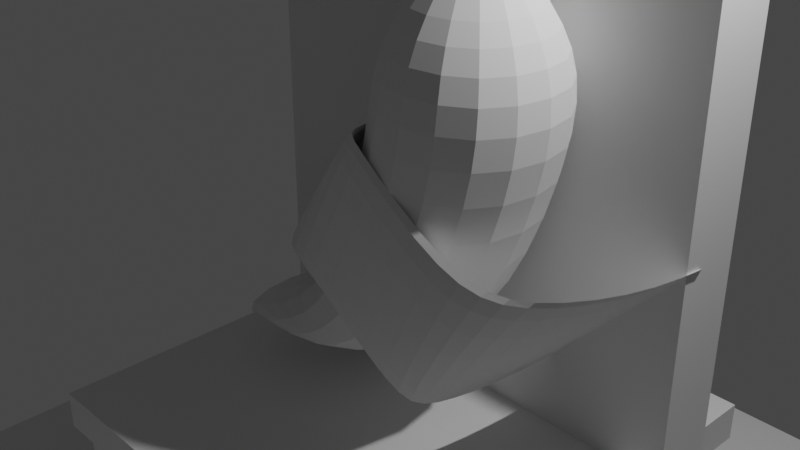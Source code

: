# Source: banan.blend  (saved by Blender 2.92.15; exported with 4.5.12 LTS)
import bpy
from mathutils import Matrix  # noqa: F401  (used for matrix-valued properties, if any)

bpy.ops.wm.read_factory_settings(use_empty=True)
scene = bpy.context.scene
scene.name = 'Scene'

# ---- collections
col_collection = bpy.data.collections.new('Collection'); scene.collection.children.link(col_collection)

# ---- world
world_world = bpy.data.worlds.new('World'); scene.world = world_world
world_world.use_nodes = True; world_world.node_tree.nodes.clear()
_N = world_world.node_tree.nodes; _L = world_world.node_tree.links
n0 = _N.new('ShaderNodeOutputWorld'); n0.name = 'World Output'; n0.location = (300, 300)
n1 = _N.new('ShaderNodeBackground'); n1.name = 'Background'; n1.location = (10, 300)
n1.inputs[0].default_value = (0.05088, 0.05088, 0.05088, 1.0)
_L.new(n1.outputs[0], n0.inputs[0])
n0.is_active_output = True
world_world.color = (0.05088, 0.05088, 0.05088)
world_world.use_sun_shadow = False
world_world.sun_shadow_jitter_overblur = 0.0

# ---- cameras
cam_camera = bpy.data.cameras.new('Camera')
cam_camera.clip_end = 100.0
cam_camera.ortho_scale = 7.314

# ---- lights
light_light = bpy.data.lights.new('Light', 'POINT')
light_light.transmission_factor = 0.0
light_light.energy = 1000.0
light_light.shadow_soft_size = 0.1
light_light.shadow_maximum_resolution = 0.006
light_light.use_absolute_resolution = True

# ---- meshes
me_cube_001 = bpy.data.meshes.new('Cube.001')
me_cube_001.from_pydata([(-2.597, -2.597, 0.9606), (-2.597, -2.597, -0.0868), (-2.597, 2.597, 0.9606), (-2.597, 2.597, 0.3546), (2.597, -2.597, 0.9606), (2.597, -2.597, 0.3546), (2.597, 2.597, 0.9606), (2.597, 2.597, 0.3546), (-4.672, -4.672, -0.5624), (-4.672, 4.672, -0.5624), (4.672, 4.672, -0.5624), (4.672, -4.672, -0.5624), (-4.672, -4.672, -1.154), (-4.672, 4.672, -1.154), (4.672, 4.672, -1.154), (4.672, -4.672, -1.154), (-2.597, 2.597, 1.402), (-2.597, -2.597, 1.402), (-2.597, -2.597, 0.3546), (-2.597, 2.597, -0.0868), (2.597, 2.597, 1.402), (2.597, 2.597, -0.0868), (2.597, -2.597, 1.402), (2.597, -2.597, -0.0868), (-2.463, -2.463, 0.945), (-2.463, -2.463, 0.3702), (-2.463, 2.463, 0.3702), (-2.463, 2.463, 0.945), (2.463, 2.463, 0.3702), (2.463, 2.463, 0.945), (2.463, -2.463, 0.3702), (2.463, -2.463, 0.945), (-4.672, -4.672, -0.2098), (-4.672, 4.672, -0.2098), (4.672, 4.672, -0.2098), (4.672, -4.672, -0.2098), (-4.672, -4.672, -1.506), (-4.672, 4.672, -1.506), (4.672, 4.672, -1.506), (4.672, -4.672, -1.506), (4.526, -4.526, -0.5717), (4.526, -4.526, -1.144), (-4.526, -4.526, -1.144), (-4.526, -4.526, -0.5717), (-4.526, 4.526, -0.5717), (-4.526, 4.526, -1.144), (4.526, 4.526, -1.144), (4.526, 4.526, -0.5717)], [], [(18, 25, 26, 3), (3, 26, 28, 7), (7, 28, 30, 5), (5, 30, 25, 18), (16, 17, 22, 20), (19, 33, 32, 1), (9, 44, 43, 8), (1, 32, 35, 23), (21, 34, 33, 19), (23, 35, 34, 21), (38, 39, 36, 37), (11, 40, 47, 10), (12, 42, 45, 13), (14, 46, 41, 15), (0, 17, 16, 2), (3, 19, 1, 18), (2, 16, 20, 6), (7, 21, 19, 3), (6, 20, 22, 4), (5, 23, 21, 7), (4, 22, 17, 0), (18, 1, 23, 5), (24, 27, 26, 25), (27, 29, 28, 26), (29, 31, 30, 28), (31, 24, 25, 30), (0, 24, 31, 4), (4, 31, 29, 6), (6, 29, 27, 2), (2, 27, 24, 0), (8, 32, 33, 9), (9, 33, 34, 10), (10, 34, 35, 11), (11, 35, 32, 8), (13, 37, 36, 12), (14, 38, 37, 13), (15, 39, 38, 14), (12, 36, 39, 15), (43, 42, 41, 40), (47, 46, 45, 44), (40, 41, 46, 47), (44, 45, 42, 43), (15, 41, 42, 12), (13, 45, 46, 14), (8, 43, 40, 11), (10, 47, 44, 9)])
_uv = me_cube_001.uv_layers.new(name='UVMap')
_uv.uv.foreach_set('vector', [0.2221, 0.2221, 0.2364, 0.2364, 0.2364, 0.7636, 0.2221, 0.7779, 0.2221, 0.7779, 0.2364, 0.7636, 0.7636, 0.7636, 0.7779, 0.7779, 0.7779, 0.7779, 0.7636, 0.7636, 0.7636, 0.2364, 0.7779, 0.2221, 0.7779, 0.2221, 0.7636, 0.2364, 0.2364, 0.2364, 0.2221, 0.2221, 0.2221, 0.7779, 0.2221, 0.2221, 0.7779, 0.2221, 0.7779, 0.7779, 0.2221, 0.7779, 0.0, 1.0, 0.0, 0.0, 0.2221, 0.2221, 0.0, 1.0, 0.01565, 0.9843, 0.01565, 0.01565, 0.0, 0.0, 0.2221, 0.2221, 0.0, 0.0, 1.0, 0.0, 0.7779, 0.2221, 0.7779, 0.7779, 1.0, 1.0, 0.0, 1.0, 0.2221, 0.7779, 0.7779, 0.2221, 1.0, 0.0, 1.0, 1.0, 0.7779, 0.7779, 1.0, 1.0, 1.0, 0.0, 0.0, 0.0, 0.0, 1.0, 1.0, 0.0, 0.9843, 0.01565, 0.9843, 0.9843, 1.0, 1.0, 0.0, 0.0, 0.01565, 0.01565, 0.01565, 0.9843, 0.0, 1.0, 1.0, 1.0, 0.9843, 0.9843, 0.9843, 0.01565, 1.0, 0.0, 0.2221, 0.6138, 0.2221, 0.661, 0.7779, 0.661, 0.7779, 0.6138, 0.7779, 0.5489, 0.7779, 0.5017, 0.2221, 0.5017, 0.2221, 0.5489, 0.2221, 0.6138, 0.2221, 0.661, 0.7779, 0.661, 0.7779, 0.6138, 0.7779, 0.5489, 0.7779, 0.5017, 0.2221, 0.5017, 0.2221, 0.5489, 0.7779, 0.6138, 0.7779, 0.661, 0.2221, 0.661, 0.2221, 0.6138, 0.2221, 0.5489, 0.2221, 0.5017, 0.7779, 0.5017, 0.7779, 0.5489, 0.7779, 0.6138, 0.7779, 0.661, 0.2221, 0.661, 0.2221, 0.6138, 0.2221, 0.5489, 0.2221, 0.5017, 0.7779, 0.5017, 0.7779, 0.5489, 0.2364, 0.6121, 0.7636, 0.6121, 0.7636, 0.5506, 0.2364, 0.5506, 0.2364, 0.6121, 0.7636, 0.6121, 0.7636, 0.5506, 0.2364, 0.5506, 0.7636, 0.6121, 0.2364, 0.6121, 0.2364, 0.5506, 0.7636, 0.5506, 0.7636, 0.6121, 0.2364, 0.6121, 0.2364, 0.5506, 0.7636, 0.5506, 0.2221, 0.2221, 0.2364, 0.2364, 0.7636, 0.2364, 0.7779, 0.2221, 0.7779, 0.2221, 0.7636, 0.2364, 0.7636, 0.7636, 0.7779, 0.7779, 0.7779, 0.7779, 0.7636, 0.7636, 0.2364, 0.7636, 0.2221, 0.7779, 0.2221, 0.7779, 0.2364, 0.7636, 0.2364, 0.2364, 0.2221, 0.2221, 0.0, 0.4508, 0.0, 0.4885, 1.0, 0.4885, 1.0, 0.4508, 0.0, 0.4508, 0.0, 0.4885, 1.0, 0.4885, 1.0, 0.4508, 1.0, 0.4508, 1.0, 0.4885, 0.0, 0.4885, 0.0, 0.4508, 1.0, 0.4508, 1.0, 0.4885, 0.0, 0.4885, 0.0, 0.4508, 1.0, 0.3875, 1.0, 0.3497, 0.0, 0.3497, 0.0, 0.3875, 1.0, 0.3875, 1.0, 0.3497, 0.0, 0.3497, 0.0, 0.3875, 0.0, 0.3875, 0.0, 0.3497, 1.0, 0.3497, 1.0, 0.3875, 0.0, 0.3875, 0.0, 0.3497, 1.0, 0.3497, 1.0, 0.3875, 0.01565, 0.4498, 0.01565, 0.3885, 0.9843, 0.3885, 0.9843, 0.4498, 0.9843, 0.4498, 0.9843, 0.3885, 0.01565, 0.3885, 0.01565, 0.4498, 0.01565, 0.4498, 0.01565, 0.3885, 0.9843, 0.3885, 0.9843, 0.4498, 0.9843, 0.4498, 0.9843, 0.3885, 0.01565, 0.3885, 0.01565, 0.4498, 1.0, 0.0, 0.9843, 0.01565, 0.01565, 0.01565, 0.0, 0.0, 0.0, 1.0, 0.01565, 0.9843, 0.9843, 0.9843, 1.0, 1.0, 0.0, 0.0, 0.01565, 0.01565, 0.9843, 0.01565, 1.0, 0.0, 1.0, 1.0, 0.9843, 0.9843, 0.01565, 0.9843, 0.0, 1.0])
me_cube_001.use_remesh_fix_poles = True
me_cube_001.use_remesh_preserve_attributes = False
me_cube_001.use_mirror_vertex_groups = False
me_cube_001.update()
me_cube = bpy.data.meshes.new('Cube')
me_cube.from_pydata([(-1.857, -1.0, -1.0), (-1.0, -1.0, 1.0), (-1.857, 1.0, -1.0), (-1.0, 1.0, 1.0), (0.1427, -1.0, -1.0), (1.0, -1.0, 1.0), (0.1427, 1.0, -1.0), (1.0, 1.0, 1.0), (-1.0, -1.0, 2.075), (-1.0, 1.0, 2.075), (1.0, 1.0, 2.075), (1.0, -1.0, 2.075), (-0.3347, -0.3347, 2.811), (-0.3347, 0.3347, 2.811), (0.3347, 0.3347, 2.811), (0.3347, -0.3347, 2.811), (-0.3347, -0.3347, 3.005), (-0.3347, 0.3347, 3.005), (0.3347, 0.3347, 3.005), (0.3347, -0.3347, 3.005), (-2.939, 1.0, -1.385), (-2.939, -1.0, -1.385), (-0.9388, 1.0, -1.385), (-0.9388, -1.0, -1.385), (-2.332, 0.3936, -1.652), (-2.332, -0.3936, -1.652), (-1.545, 0.3936, -1.652), (-1.545, -0.3936, -1.652), (-0.3347, -0.3347, 3.466), (-0.3347, 0.3347, 3.466), (0.3347, 0.3347, 3.466), (0.3347, -0.3347, 3.466), (-0.3347, -0.3347, 3.858), (-0.3347, 0.3347, 3.858), (0.3347, 0.3347, 3.858), (0.3347, -0.3347, 3.858), (-3.047, 1.0, -1.63), (-3.047, -1.0, -1.63), (-2.44, 0.3936, -1.897), (-2.44, -0.3936, -1.897)], [], [(0, 1, 3, 2), (2, 3, 7, 6), (6, 7, 5, 4), (4, 5, 1, 0), (4, 0, 21, 23), (5, 7, 10, 11), (8, 11, 15, 12), (3, 1, 8, 9), (1, 5, 11, 8), (7, 3, 9, 10), (14, 13, 17, 18), (10, 9, 13, 14), (11, 10, 14, 15), (9, 8, 12, 13), (19, 18, 30, 31), (15, 14, 18, 19), (13, 12, 16, 17), (12, 15, 19, 16), (23, 21, 25, 27), (2, 6, 22, 20), (0, 2, 20, 21), (6, 4, 23, 22), (24, 26, 27, 25), (20, 22, 26, 24), (22, 23, 27, 26), (25, 21, 37, 39), (31, 30, 34, 35), (17, 16, 28, 29), (16, 19, 31, 28), (18, 17, 29, 30), (34, 33, 32, 35), (29, 28, 32, 33), (28, 31, 35, 32), (30, 29, 33, 34), (37, 36, 38, 39), (24, 25, 39, 38), (20, 24, 38, 36), (21, 20, 36, 37)])
_uv = me_cube.uv_layers.new(name='UVMap')
_uv.uv.foreach_set('vector', [0.375, 0.0, 0.625, 0.0, 0.625, 0.25, 0.375, 0.25, 0.375, 0.25, 0.625, 0.25, 0.625, 0.5, 0.375, 0.5, 0.375, 0.5, 0.625, 0.5, 0.625, 0.75, 0.375, 0.75, 0.375, 0.75, 0.625, 0.75, 0.625, 1.0, 0.375, 1.0, 0.375, 0.75, 0.375, 1.0, 0.375, 1.0, 0.375, 0.75, 0.625, 0.75, 0.625, 0.5, 0.625, 0.5, 0.625, 0.75, 0.625, 1.0, 0.625, 0.75, 0.625, 0.75, 0.625, 1.0, 0.625, 0.25, 0.625, 0.0, 0.625, 0.0, 0.625, 0.25, 0.625, 1.0, 0.625, 0.75, 0.625, 0.75, 0.625, 1.0, 0.625, 0.5, 0.625, 0.25, 0.625, 0.25, 0.625, 0.5, 0.625, 0.5, 0.625, 0.25, 0.625, 0.25, 0.625, 0.5, 0.625, 0.5, 0.625, 0.25, 0.625, 0.25, 0.625, 0.5, 0.625, 0.75, 0.625, 0.5, 0.625, 0.5, 0.625, 0.75, 0.625, 0.25, 0.625, 0.0, 0.625, 0.0, 0.625, 0.25, 0.625, 0.75, 0.625, 0.5, 0.625, 0.5, 0.625, 0.75, 0.625, 0.75, 0.625, 0.5, 0.625, 0.5, 0.625, 0.75, 0.625, 0.25, 0.625, 0.0, 0.625, 0.0, 0.625, 0.25, 0.625, 1.0, 0.625, 0.75, 0.625, 0.75, 0.625, 1.0, 0.375, 0.75, 0.375, 1.0, 0.375, 1.0, 0.375, 0.75, 0.375, 0.25, 0.375, 0.5, 0.375, 0.5, 0.375, 0.25, 0.375, 0.0, 0.375, 0.25, 0.375, 0.25, 0.375, 0.0, 0.375, 0.5, 0.375, 0.75, 0.375, 0.75, 0.375, 0.5, 0.125, 0.5, 0.375, 0.5, 0.375, 0.75, 0.125, 0.75, 0.375, 0.25, 0.375, 0.5, 0.375, 0.5, 0.375, 0.25, 0.375, 0.5, 0.375, 0.75, 0.375, 0.75, 0.375, 0.5, 0.375, 1.0, 0.375, 1.0, 0.375, 1.0, 0.375, 1.0, 0.625, 0.75, 0.625, 0.5, 0.625, 0.5, 0.625, 0.75, 0.625, 0.25, 0.625, 0.0, 0.625, 0.0, 0.625, 0.25, 0.625, 1.0, 0.625, 0.75, 0.625, 0.75, 0.625, 1.0, 0.625, 0.5, 0.625, 0.25, 0.625, 0.25, 0.625, 0.5, 0.625, 0.5, 0.875, 0.5, 0.875, 0.75, 0.625, 0.75, 0.625, 0.25, 0.625, 0.0, 0.625, 0.0, 0.625, 0.25, 0.625, 1.0, 0.625, 0.75, 0.625, 0.75, 0.625, 1.0, 0.625, 0.5, 0.625, 0.25, 0.625, 0.25, 0.625, 0.5, 0.375, 0.0, 0.375, 0.25, 0.375, 0.25, 0.375, 0.0, 0.125, 0.5, 0.125, 0.75, 0.125, 0.75, 0.125, 0.5, 0.375, 0.25, 0.375, 0.25, 0.375, 0.25, 0.375, 0.25, 0.375, 0.0, 0.375, 0.25, 0.375, 0.25, 0.375, 0.0])
me_cube.use_remesh_fix_poles = True
me_cube.use_remesh_preserve_attributes = False
me_cube.use_mirror_vertex_groups = False
me_cube.update()
me_cube_002 = bpy.data.meshes.new('Cube.002')
me_cube_002.from_pydata([(-1.024, -1.036, -0.3827), (-0.2878, -1.036, 1.361), (-1.024, -0.8127, -0.3827), (-0.2878, -0.8127, 1.361), (0.2878, -1.036, -1.361), (1.024, -1.036, 0.3827), (0.2878, -0.8127, -1.361), (1.024, -0.8127, 0.3827), (-1.712, -0.5876, -0.51), (-1.712, -0.8113, -0.51), (-0.4812, -0.8113, 1.234), (-0.4812, -0.5876, 1.234), (1.712, -0.5876, 0.2553), (0.4812, -0.5876, -1.489), (0.4812, -0.8113, -1.489), (1.712, -0.8113, 0.2553), (-2.342, 0.5313, -0.51), (-2.342, 0.3076, -0.51), (-0.6582, 0.3076, 1.234), (-0.6582, 0.5313, 1.234), (2.342, 0.5313, 0.2553), (0.6582, 0.5313, -1.489), (0.6582, 0.3076, -1.489), (2.342, 0.3076, 0.2553), (-2.342, 1.794, -0.51), (-2.342, 1.57, -0.51), (-0.6582, 1.57, 1.234), (-0.6582, 1.794, 1.234), (2.342, 1.794, 0.2553), (0.6582, 1.794, -1.489), (0.6582, 1.57, -1.489), (2.342, 1.57, 0.2553)], [], [(6, 7, 12, 13), (2, 3, 7, 6), (7, 5, 15, 12), (4, 5, 1, 0), (2, 6, 4, 0), (7, 3, 1, 5), (14, 13, 21, 22), (15, 14, 22, 23), (1, 3, 11, 10), (2, 0, 9, 8), (5, 4, 14, 15), (4, 6, 13, 14), (3, 2, 8, 11), (0, 1, 10, 9), (21, 20, 28, 29), (20, 23, 31, 28), (11, 8, 16, 19), (9, 10, 18, 17), (12, 15, 23, 20), (13, 12, 20, 21), (10, 11, 19, 18), (8, 9, 17, 16), (25, 26, 27, 24), (29, 28, 31, 30), (18, 19, 27, 26), (16, 17, 25, 24), (23, 22, 30, 31), (22, 21, 29, 30), (19, 16, 24, 27), (17, 18, 26, 25)])
_uv = me_cube_002.uv_layers.new(name='UVMap')
_uv.uv.foreach_set('vector', [0.375, 0.5, 0.625, 0.5, 0.625, 0.5, 0.375, 0.5, 0.375, 0.25, 0.625, 0.25, 0.625, 0.5, 0.375, 0.5, 0.625, 0.5, 0.625, 0.75, 0.625, 0.75, 0.625, 0.5, 0.375, 0.75, 0.625, 0.75, 0.625, 1.0, 0.375, 1.0, 0.125, 0.5, 0.375, 0.5, 0.375, 0.75, 0.125, 0.75, 0.625, 0.5, 0.875, 0.5, 0.875, 0.75, 0.625, 0.75, 0.375, 0.75, 0.375, 0.5, 0.375, 0.5, 0.375, 0.75, 0.625, 0.75, 0.375, 0.75, 0.375, 0.75, 0.625, 0.75, 0.875, 0.75, 0.875, 0.5, 0.875, 0.5, 0.875, 0.75, 0.125, 0.5, 0.125, 0.75, 0.125, 0.75, 0.125, 0.5, 0.625, 0.75, 0.375, 0.75, 0.375, 0.75, 0.625, 0.75, 0.375, 0.75, 0.375, 0.5, 0.375, 0.5, 0.375, 0.75, 0.625, 0.25, 0.375, 0.25, 0.375, 0.25, 0.625, 0.25, 0.375, 1.0, 0.625, 1.0, 0.625, 1.0, 0.375, 1.0, 0.375, 0.5, 0.625, 0.5, 0.625, 0.5, 0.375, 0.5, 0.625, 0.5, 0.625, 0.75, 0.625, 0.75, 0.625, 0.5, 0.625, 0.25, 0.375, 0.25, 0.375, 0.25, 0.625, 0.25, 0.375, 1.0, 0.625, 1.0, 0.625, 1.0, 0.375, 1.0, 0.625, 0.5, 0.625, 0.75, 0.625, 0.75, 0.625, 0.5, 0.375, 0.5, 0.625, 0.5, 0.625, 0.5, 0.375, 0.5, 0.875, 0.75, 0.875, 0.5, 0.875, 0.5, 0.875, 0.75, 0.125, 0.5, 0.125, 0.75, 0.125, 0.75, 0.125, 0.5, 0.375, 0.0, 0.625, 0.0, 0.625, 0.25, 0.375, 0.25, 0.375, 0.5, 0.625, 0.5, 0.625, 0.75, 0.375, 0.75, 0.875, 0.75, 0.875, 0.5, 0.875, 0.5, 0.875, 0.75, 0.125, 0.5, 0.125, 0.75, 0.125, 0.75, 0.125, 0.5, 0.625, 0.75, 0.375, 0.75, 0.375, 0.75, 0.625, 0.75, 0.375, 0.75, 0.375, 0.5, 0.375, 0.5, 0.375, 0.75, 0.625, 0.25, 0.375, 0.25, 0.375, 0.25, 0.625, 0.25, 0.375, 1.0, 0.625, 1.0, 0.625, 1.0, 0.375, 1.0])
me_cube_002.use_remesh_fix_poles = True
me_cube_002.use_remesh_preserve_attributes = False
me_cube_002.use_mirror_vertex_groups = False
me_cube_002.update()
me_cube_003 = bpy.data.meshes.new('Cube.003')
me_cube_003.from_pydata([(-1.0, -1.0, -1.0), (-1.0, -1.0, 1.0), (-1.0, 1.0, -1.0), (-1.0, 1.0, 1.0), (1.0, -1.0, -1.0), (1.0, -1.0, 1.0), (1.0, 1.0, -1.0), (1.0, 1.0, 1.0)], [], [(0, 1, 3, 2), (2, 3, 7, 6), (6, 7, 5, 4), (4, 5, 1, 0), (2, 6, 4, 0), (7, 3, 1, 5)])
_uv = me_cube_003.uv_layers.new(name='UVMap')
_uv.uv.foreach_set('vector', [0.375, 0.0, 0.625, 0.0, 0.625, 0.25, 0.375, 0.25, 0.375, 0.25, 0.625, 0.25, 0.625, 0.5, 0.375, 0.5, 0.375, 0.5, 0.625, 0.5, 0.625, 0.75, 0.375, 0.75, 0.375, 0.75, 0.625, 0.75, 0.625, 1.0, 0.375, 1.0, 0.125, 0.5, 0.375, 0.5, 0.375, 0.75, 0.125, 0.75, 0.625, 0.5, 0.875, 0.5, 0.875, 0.75, 0.625, 0.75])
me_cube_003.use_remesh_fix_poles = True
me_cube_003.use_remesh_preserve_attributes = False
me_cube_003.use_mirror_vertex_groups = False
me_cube_003.update()

# ---- curves / text
txt_text = bpy.data.curves.new('Text', 'FONT')
txt_text.dimensions = '2D'
txt_text.body = 'DISTRICT 122\nSCHOOL OF ARTS AND DESIGN'
txt_text.use_path_clamp = True
txt_text.extrude = 0.06
txt_text.align_x = 'CENTER'

# ---- objects
ob_light = bpy.data.objects.new('Light', light_light)
ob_camera = bpy.data.objects.new('Camera', cam_camera)
ob_cube = bpy.data.objects.new('Cube', me_cube_001)
ob_text = bpy.data.objects.new('Text', txt_text)
ob_cube_001 = bpy.data.objects.new('Cube.001', me_cube)
ob_cube_002 = bpy.data.objects.new('Cube.002', me_cube_002)
ob_cube_003 = bpy.data.objects.new('Cube.003', me_cube_003)

# ---- transforms, parenting, visibility, modifiers, constraints
ob_light.location = (4.076, 1.005, 5.904)
ob_light.rotation_euler = (0.6503, 0.05522, 1.866)
ob_light.lock_rotations_4d = False
ob_light.empty_display_type = 'ARROWS'
ob_light.color = (0.0, 0.0, 0.0, 0.0)
ob_light.lineart.crease_threshold = 0.0
ob_camera.location = (7.359, -6.926, 4.958)
ob_camera.rotation_euler = (1.109, 0.0, 0.8149)
ob_camera.lock_rotations_4d = False
ob_camera.empty_display_type = 'ARROWS'
ob_camera.color = (0.0, 0.0, 0.0, 0.0)
ob_camera.display_type = 'WIRE'
ob_camera.lineart.crease_threshold = 0.0
ob_cube.location = (0.0, 0.0, -3.616)
ob_cube.lineart.crease_threshold = 0.0
ob_text.location = (0.0, -3.889, -2.65)
ob_text.rotation_euler = (1.571, -0.0, 0.0)
ob_text.scale = (0.7297, 0.7297, 0.7297)
ob_text.lineart.crease_threshold = 0.0
ob_cube_001.location = (0.9786, 0.0, 0.0)
ob_cube_001.lineart.crease_threshold = 0.0
_m = ob_cube_001.modifiers.new('Subdivision', 'SUBSURF')
_m.uv_smooth = 'PRESERVE_CORNERS'
ob_cube_002.location = (0.6091, 0.0, 0.0)
ob_cube_002.lineart.crease_threshold = 0.0
_m = ob_cube_002.modifiers.new('Subdivision', 'SUBSURF')
_m.uv_smooth = 'PRESERVE_CORNERS'
ob_cube_003.location = (0.0, 1.245, 0.0)
ob_cube_003.scale = (2.809, 0.3726, 2.809)
ob_cube_003.lineart.crease_threshold = 0.0

# ---- collection membership
col_collection.objects.link(ob_light)
col_collection.objects.link(ob_camera)
col_collection.objects.link(ob_cube)
col_collection.objects.link(ob_text)
col_collection.objects.link(ob_cube_001)
col_collection.objects.link(ob_cube_002)
col_collection.objects.link(ob_cube_003)

# ---- scene / render settings (as saved in the file)
scene.camera = ob_camera
scene.frame_start = 1; scene.frame_end = 250; scene.frame_set(1)
scene.render.engine = 'BLENDER_EEVEE_NEXT'
scene.cycles.use_denoising = False
scene.cycles.samples = 128
scene.cycles.sampling_pattern = 'TABULATED_SOBOL'
scene.cycles.use_adaptive_sampling = False
scene.cycles.use_light_tree = False
scene.view_settings.view_transform = 'Filmic'
bpy.context.view_layer.update()
